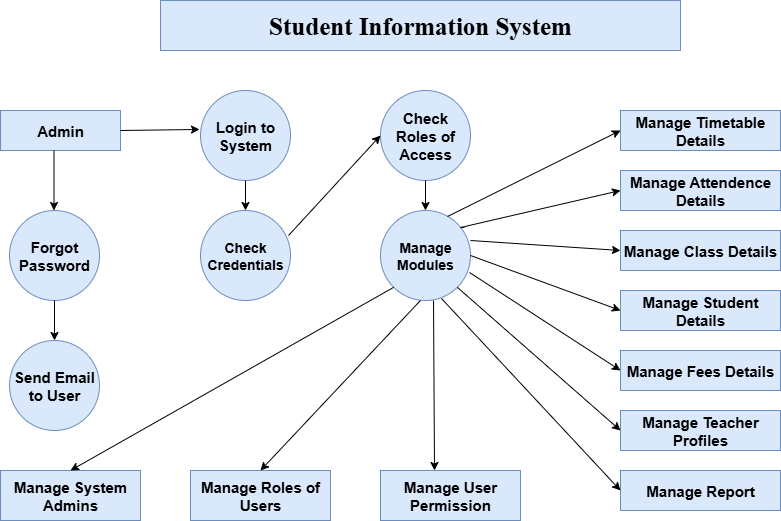

The diagram above was exported from draw.io. Its source (the exported page's mxGraphModel, read from the mxfile embedded in the PNG):
<mxGraphModel dx="872" dy="473" grid="1" gridSize="10" guides="1" tooltips="1" connect="1" arrows="1" fold="1" page="1" pageScale="1" pageWidth="850" pageHeight="1100" math="0" shadow="0">
  <root>
    <mxCell id="0" />
    <mxCell id="1" parent="0" />
    <mxCell id="RVXgVVkkefjXYZFs_sYF-1" value="Admin" style="rounded=0;whiteSpace=wrap;html=1;fontSize=15;fontStyle=1;fillColor=#dae8fc;strokeColor=#6c8ebf;" vertex="1" parent="1">
      <mxGeometry x="20" y="120" width="120" height="40" as="geometry" />
    </mxCell>
    <mxCell id="RVXgVVkkefjXYZFs_sYF-2" value="Login to System" style="ellipse;whiteSpace=wrap;html=1;aspect=fixed;fontStyle=1;fontSize=15;fillColor=#dae8fc;strokeColor=#6c8ebf;" vertex="1" parent="1">
      <mxGeometry x="220" y="100" width="90" height="90" as="geometry" />
    </mxCell>
    <mxCell id="RVXgVVkkefjXYZFs_sYF-3" value="Check Roles of Access" style="ellipse;whiteSpace=wrap;html=1;aspect=fixed;fontSize=15;fontStyle=1;fillColor=#dae8fc;strokeColor=#6c8ebf;" vertex="1" parent="1">
      <mxGeometry x="400" y="100" width="90" height="90" as="geometry" />
    </mxCell>
    <mxCell id="RVXgVVkkefjXYZFs_sYF-4" value="Forgot Password" style="ellipse;whiteSpace=wrap;html=1;aspect=fixed;fontSize=15;fontStyle=1;fillColor=#dae8fc;strokeColor=#6c8ebf;" vertex="1" parent="1">
      <mxGeometry x="29" y="220" width="90" height="90" as="geometry" />
    </mxCell>
    <mxCell id="RVXgVVkkefjXYZFs_sYF-5" value="Check Credentials" style="ellipse;whiteSpace=wrap;html=1;aspect=fixed;fontStyle=1;fontSize=14;fillColor=#dae8fc;strokeColor=#6c8ebf;" vertex="1" parent="1">
      <mxGeometry x="220" y="220" width="90" height="90" as="geometry" />
    </mxCell>
    <mxCell id="RVXgVVkkefjXYZFs_sYF-6" value="Manage Modules" style="ellipse;whiteSpace=wrap;html=1;aspect=fixed;fontSize=14;fontStyle=1;fillColor=#dae8fc;strokeColor=#6c8ebf;" vertex="1" parent="1">
      <mxGeometry x="400" y="220" width="90" height="90" as="geometry" />
    </mxCell>
    <mxCell id="RVXgVVkkefjXYZFs_sYF-7" value="Send Email to User" style="ellipse;whiteSpace=wrap;html=1;aspect=fixed;fontSize=15;fontStyle=1;fillColor=#dae8fc;strokeColor=#6c8ebf;" vertex="1" parent="1">
      <mxGeometry x="29" y="350" width="90" height="90" as="geometry" />
    </mxCell>
    <mxCell id="RVXgVVkkefjXYZFs_sYF-8" value="Manage System Admins" style="rounded=0;whiteSpace=wrap;html=1;fontSize=15;fontStyle=1;fillColor=#dae8fc;strokeColor=#6c8ebf;" vertex="1" parent="1">
      <mxGeometry x="20" y="480" width="140" height="50" as="geometry" />
    </mxCell>
    <mxCell id="RVXgVVkkefjXYZFs_sYF-20" style="edgeStyle=orthogonalEdgeStyle;rounded=0;orthogonalLoop=1;jettySize=auto;html=1;exitX=1;exitY=0.5;exitDx=0;exitDy=0;" edge="1" parent="1" source="RVXgVVkkefjXYZFs_sYF-9">
      <mxGeometry relative="1" as="geometry">
        <mxPoint x="520" y="505" as="targetPoint" />
      </mxGeometry>
    </mxCell>
    <mxCell id="RVXgVVkkefjXYZFs_sYF-9" value="Manage User Permission" style="rounded=0;whiteSpace=wrap;html=1;fontSize=15;fontStyle=1;fillColor=#dae8fc;strokeColor=#6c8ebf;" vertex="1" parent="1">
      <mxGeometry x="400" y="480" width="140" height="50" as="geometry" />
    </mxCell>
    <mxCell id="RVXgVVkkefjXYZFs_sYF-10" value="Manage Roles of Users" style="rounded=0;whiteSpace=wrap;html=1;fontSize=15;fontStyle=1;fillColor=#dae8fc;strokeColor=#6c8ebf;" vertex="1" parent="1">
      <mxGeometry x="210" y="480" width="140" height="50" as="geometry" />
    </mxCell>
    <mxCell id="RVXgVVkkefjXYZFs_sYF-11" value="Student Information System" style="rounded=0;whiteSpace=wrap;html=1;fontFamily=Times New Roman;fontStyle=1;fontSize=25;fillColor=#dae8fc;strokeColor=#6c8ebf;" vertex="1" parent="1">
      <mxGeometry x="180" y="10" width="520" height="50" as="geometry" />
    </mxCell>
    <mxCell id="RVXgVVkkefjXYZFs_sYF-12" value="Manage Report" style="rounded=0;whiteSpace=wrap;html=1;fontSize=15;fontStyle=1;fillColor=#dae8fc;strokeColor=#6c8ebf;" vertex="1" parent="1">
      <mxGeometry x="640" y="480" width="160" height="40" as="geometry" />
    </mxCell>
    <mxCell id="RVXgVVkkefjXYZFs_sYF-13" value="Manage Teacher Profiles" style="rounded=0;whiteSpace=wrap;html=1;fontSize=15;fontStyle=1;fillColor=#dae8fc;strokeColor=#6c8ebf;" vertex="1" parent="1">
      <mxGeometry x="640" y="420" width="160" height="40" as="geometry" />
    </mxCell>
    <mxCell id="RVXgVVkkefjXYZFs_sYF-14" value="Manage Fees Details" style="rounded=0;whiteSpace=wrap;html=1;fontSize=15;fontStyle=1;fillColor=#dae8fc;strokeColor=#6c8ebf;" vertex="1" parent="1">
      <mxGeometry x="640" y="360" width="160" height="40" as="geometry" />
    </mxCell>
    <mxCell id="RVXgVVkkefjXYZFs_sYF-15" value="Manage Student Details" style="rounded=0;whiteSpace=wrap;html=1;fontSize=15;fontStyle=1;fillColor=#dae8fc;strokeColor=#6c8ebf;" vertex="1" parent="1">
      <mxGeometry x="640" y="300" width="160" height="40" as="geometry" />
    </mxCell>
    <mxCell id="RVXgVVkkefjXYZFs_sYF-16" value="Manage Class Details" style="rounded=0;whiteSpace=wrap;html=1;fontSize=15;fontStyle=1;fillColor=#dae8fc;strokeColor=#6c8ebf;" vertex="1" parent="1">
      <mxGeometry x="640" y="240" width="160" height="40" as="geometry" />
    </mxCell>
    <mxCell id="RVXgVVkkefjXYZFs_sYF-17" value="Manage Attendence Details" style="rounded=0;whiteSpace=wrap;html=1;fontSize=15;fontStyle=1;fillColor=#dae8fc;strokeColor=#6c8ebf;" vertex="1" parent="1">
      <mxGeometry x="640" y="180" width="160" height="40" as="geometry" />
    </mxCell>
    <mxCell id="RVXgVVkkefjXYZFs_sYF-18" value="Manage Timetable Details" style="rounded=0;whiteSpace=wrap;html=1;fontSize=15;fontStyle=1;fillColor=#dae8fc;strokeColor=#6c8ebf;" vertex="1" parent="1">
      <mxGeometry x="640" y="120" width="160" height="40" as="geometry" />
    </mxCell>
    <mxCell id="RVXgVVkkefjXYZFs_sYF-19" style="edgeStyle=orthogonalEdgeStyle;rounded=0;orthogonalLoop=1;jettySize=auto;html=1;exitX=0.5;exitY=1;exitDx=0;exitDy=0;" edge="1" parent="1" source="RVXgVVkkefjXYZFs_sYF-18" target="RVXgVVkkefjXYZFs_sYF-18">
      <mxGeometry relative="1" as="geometry" />
    </mxCell>
    <mxCell id="RVXgVVkkefjXYZFs_sYF-23" value="" style="endArrow=classic;html=1;rounded=0;entryX=0;entryY=0.5;entryDx=0;entryDy=0;exitX=0.744;exitY=0.067;exitDx=0;exitDy=0;exitPerimeter=0;" edge="1" parent="1" source="RVXgVVkkefjXYZFs_sYF-6" target="RVXgVVkkefjXYZFs_sYF-18">
      <mxGeometry width="50" height="50" relative="1" as="geometry">
        <mxPoint x="400" y="280" as="sourcePoint" />
        <mxPoint x="450" y="230" as="targetPoint" />
      </mxGeometry>
    </mxCell>
    <mxCell id="RVXgVVkkefjXYZFs_sYF-24" value="" style="endArrow=classic;html=1;rounded=0;exitX=0.933;exitY=0.189;exitDx=0;exitDy=0;entryX=0;entryY=0.5;entryDx=0;entryDy=0;exitPerimeter=0;" edge="1" parent="1" source="RVXgVVkkefjXYZFs_sYF-6" target="RVXgVVkkefjXYZFs_sYF-17">
      <mxGeometry width="50" height="50" relative="1" as="geometry">
        <mxPoint x="400" y="280" as="sourcePoint" />
        <mxPoint x="450" y="230" as="targetPoint" />
        <Array as="points">
          <mxPoint x="480" y="237" />
        </Array>
      </mxGeometry>
    </mxCell>
    <mxCell id="RVXgVVkkefjXYZFs_sYF-25" value="" style="endArrow=classic;html=1;rounded=0;entryX=0;entryY=0.5;entryDx=0;entryDy=0;" edge="1" parent="1" target="RVXgVVkkefjXYZFs_sYF-16">
      <mxGeometry width="50" height="50" relative="1" as="geometry">
        <mxPoint x="490" y="250" as="sourcePoint" />
        <mxPoint x="450" y="230" as="targetPoint" />
      </mxGeometry>
    </mxCell>
    <mxCell id="RVXgVVkkefjXYZFs_sYF-26" value="" style="endArrow=classic;html=1;rounded=0;exitX=1;exitY=0.5;exitDx=0;exitDy=0;entryX=0;entryY=0.5;entryDx=0;entryDy=0;" edge="1" parent="1" source="RVXgVVkkefjXYZFs_sYF-6" target="RVXgVVkkefjXYZFs_sYF-15">
      <mxGeometry width="50" height="50" relative="1" as="geometry">
        <mxPoint x="400" y="280" as="sourcePoint" />
        <mxPoint x="450" y="230" as="targetPoint" />
      </mxGeometry>
    </mxCell>
    <mxCell id="RVXgVVkkefjXYZFs_sYF-27" value="" style="endArrow=classic;html=1;rounded=0;exitX=0.989;exitY=0.689;exitDx=0;exitDy=0;exitPerimeter=0;entryX=0;entryY=0.5;entryDx=0;entryDy=0;" edge="1" parent="1" source="RVXgVVkkefjXYZFs_sYF-6" target="RVXgVVkkefjXYZFs_sYF-14">
      <mxGeometry width="50" height="50" relative="1" as="geometry">
        <mxPoint x="400" y="280" as="sourcePoint" />
        <mxPoint x="450" y="230" as="targetPoint" />
      </mxGeometry>
    </mxCell>
    <mxCell id="RVXgVVkkefjXYZFs_sYF-28" value="" style="endArrow=classic;html=1;rounded=0;exitX=1;exitY=1;exitDx=0;exitDy=0;entryX=0;entryY=0.5;entryDx=0;entryDy=0;" edge="1" parent="1" source="RVXgVVkkefjXYZFs_sYF-6" target="RVXgVVkkefjXYZFs_sYF-13">
      <mxGeometry width="50" height="50" relative="1" as="geometry">
        <mxPoint x="400" y="280" as="sourcePoint" />
        <mxPoint x="450" y="230" as="targetPoint" />
      </mxGeometry>
    </mxCell>
    <mxCell id="RVXgVVkkefjXYZFs_sYF-29" value="" style="endArrow=classic;html=1;rounded=0;exitX=0.678;exitY=0.978;exitDx=0;exitDy=0;exitPerimeter=0;entryX=0;entryY=0.5;entryDx=0;entryDy=0;" edge="1" parent="1" source="RVXgVVkkefjXYZFs_sYF-6" target="RVXgVVkkefjXYZFs_sYF-12">
      <mxGeometry width="50" height="50" relative="1" as="geometry">
        <mxPoint x="400" y="380" as="sourcePoint" />
        <mxPoint x="450" y="330" as="targetPoint" />
      </mxGeometry>
    </mxCell>
    <mxCell id="RVXgVVkkefjXYZFs_sYF-30" value="" style="endArrow=classic;html=1;rounded=0;exitX=0.589;exitY=1;exitDx=0;exitDy=0;exitPerimeter=0;" edge="1" parent="1" source="RVXgVVkkefjXYZFs_sYF-6">
      <mxGeometry width="50" height="50" relative="1" as="geometry">
        <mxPoint x="400" y="380" as="sourcePoint" />
        <mxPoint x="454" y="480" as="targetPoint" />
      </mxGeometry>
    </mxCell>
    <mxCell id="RVXgVVkkefjXYZFs_sYF-32" value="" style="endArrow=classic;html=1;rounded=0;exitX=0.444;exitY=1;exitDx=0;exitDy=0;exitPerimeter=0;entryX=0.5;entryY=0;entryDx=0;entryDy=0;" edge="1" parent="1" source="RVXgVVkkefjXYZFs_sYF-6" target="RVXgVVkkefjXYZFs_sYF-10">
      <mxGeometry width="50" height="50" relative="1" as="geometry">
        <mxPoint x="400" y="380" as="sourcePoint" />
        <mxPoint x="450" y="330" as="targetPoint" />
      </mxGeometry>
    </mxCell>
    <mxCell id="RVXgVVkkefjXYZFs_sYF-33" value="" style="endArrow=classic;html=1;rounded=0;exitX=0;exitY=1;exitDx=0;exitDy=0;entryX=0.5;entryY=0;entryDx=0;entryDy=0;" edge="1" parent="1" source="RVXgVVkkefjXYZFs_sYF-6" target="RVXgVVkkefjXYZFs_sYF-8">
      <mxGeometry width="50" height="50" relative="1" as="geometry">
        <mxPoint x="400" y="380" as="sourcePoint" />
        <mxPoint x="450" y="330" as="targetPoint" />
      </mxGeometry>
    </mxCell>
    <mxCell id="RVXgVVkkefjXYZFs_sYF-34" value="" style="endArrow=classic;html=1;rounded=0;exitX=0.5;exitY=1;exitDx=0;exitDy=0;entryX=0.5;entryY=0;entryDx=0;entryDy=0;" edge="1" parent="1" source="RVXgVVkkefjXYZFs_sYF-4" target="RVXgVVkkefjXYZFs_sYF-7">
      <mxGeometry width="50" height="50" relative="1" as="geometry">
        <mxPoint x="400" y="380" as="sourcePoint" />
        <mxPoint x="450" y="330" as="targetPoint" />
      </mxGeometry>
    </mxCell>
    <mxCell id="RVXgVVkkefjXYZFs_sYF-35" value="" style="endArrow=classic;html=1;rounded=0;exitX=0.5;exitY=1;exitDx=0;exitDy=0;" edge="1" parent="1">
      <mxGeometry width="50" height="50" relative="1" as="geometry">
        <mxPoint x="73.5" y="160" as="sourcePoint" />
        <mxPoint x="73.5" y="220" as="targetPoint" />
      </mxGeometry>
    </mxCell>
    <mxCell id="RVXgVVkkefjXYZFs_sYF-37" value="" style="endArrow=classic;html=1;rounded=0;exitX=1;exitY=0.5;exitDx=0;exitDy=0;entryX=-0.011;entryY=0.433;entryDx=0;entryDy=0;entryPerimeter=0;" edge="1" parent="1" source="RVXgVVkkefjXYZFs_sYF-1" target="RVXgVVkkefjXYZFs_sYF-2">
      <mxGeometry width="50" height="50" relative="1" as="geometry">
        <mxPoint x="400" y="380" as="sourcePoint" />
        <mxPoint x="450" y="330" as="targetPoint" />
      </mxGeometry>
    </mxCell>
    <mxCell id="RVXgVVkkefjXYZFs_sYF-38" value="" style="endArrow=classic;html=1;rounded=0;exitX=0.5;exitY=1;exitDx=0;exitDy=0;entryX=0.5;entryY=0;entryDx=0;entryDy=0;" edge="1" parent="1" source="RVXgVVkkefjXYZFs_sYF-2" target="RVXgVVkkefjXYZFs_sYF-5">
      <mxGeometry width="50" height="50" relative="1" as="geometry">
        <mxPoint x="400" y="380" as="sourcePoint" />
        <mxPoint x="450" y="330" as="targetPoint" />
      </mxGeometry>
    </mxCell>
    <mxCell id="RVXgVVkkefjXYZFs_sYF-39" value="" style="endArrow=classic;html=1;rounded=0;exitX=0.5;exitY=1;exitDx=0;exitDy=0;entryX=0.5;entryY=0;entryDx=0;entryDy=0;" edge="1" parent="1" source="RVXgVVkkefjXYZFs_sYF-3" target="RVXgVVkkefjXYZFs_sYF-6">
      <mxGeometry width="50" height="50" relative="1" as="geometry">
        <mxPoint x="400" y="380" as="sourcePoint" />
        <mxPoint x="450" y="330" as="targetPoint" />
      </mxGeometry>
    </mxCell>
    <mxCell id="RVXgVVkkefjXYZFs_sYF-40" value="" style="endArrow=classic;html=1;rounded=0;exitX=0.978;exitY=0.278;exitDx=0;exitDy=0;entryX=0;entryY=0.5;entryDx=0;entryDy=0;exitPerimeter=0;" edge="1" parent="1" source="RVXgVVkkefjXYZFs_sYF-5" target="RVXgVVkkefjXYZFs_sYF-3">
      <mxGeometry width="50" height="50" relative="1" as="geometry">
        <mxPoint x="400" y="380" as="sourcePoint" />
        <mxPoint x="450" y="330" as="targetPoint" />
      </mxGeometry>
    </mxCell>
  </root>
</mxGraphModel>